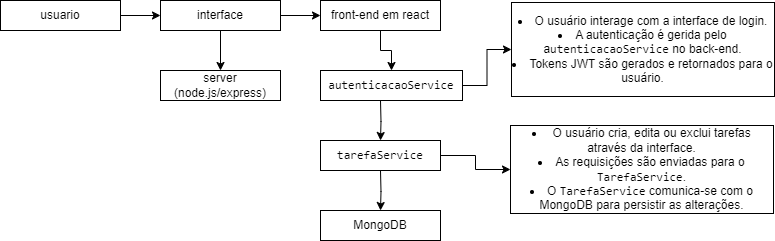

The diagram above was exported from draw.io. Its source (the exported page's mxGraphModel, read from the mxfile embedded in the PNG):
<mxGraphModel dx="1434" dy="780" grid="0" gridSize="10" guides="1" tooltips="1" connect="1" arrows="1" fold="1" page="1" pageScale="1" pageWidth="827" pageHeight="1169" background="#FFFFFF" math="0" shadow="0">
  <root>
    <mxCell id="0" />
    <mxCell id="1" parent="0" />
    <mxCell id="oR1V7WgQXlibpOUYCLzO-4" style="edgeStyle=orthogonalEdgeStyle;rounded=0;orthogonalLoop=1;jettySize=auto;html=1;" parent="1" source="oR1V7WgQXlibpOUYCLzO-1" target="oR1V7WgQXlibpOUYCLzO-2" edge="1">
      <mxGeometry relative="1" as="geometry" />
    </mxCell>
    <mxCell id="oR1V7WgQXlibpOUYCLzO-1" value="usuario" style="rounded=0;whiteSpace=wrap;html=1;" parent="1" vertex="1">
      <mxGeometry x="40" y="50" width="120" height="30" as="geometry" />
    </mxCell>
    <mxCell id="oR1V7WgQXlibpOUYCLzO-5" style="edgeStyle=orthogonalEdgeStyle;rounded=0;orthogonalLoop=1;jettySize=auto;html=1;" parent="1" source="oR1V7WgQXlibpOUYCLzO-2" target="oR1V7WgQXlibpOUYCLzO-3" edge="1">
      <mxGeometry relative="1" as="geometry" />
    </mxCell>
    <mxCell id="oR1V7WgQXlibpOUYCLzO-7" value="" style="edgeStyle=orthogonalEdgeStyle;rounded=0;orthogonalLoop=1;jettySize=auto;html=1;" parent="1" source="oR1V7WgQXlibpOUYCLzO-2" target="oR1V7WgQXlibpOUYCLzO-6" edge="1">
      <mxGeometry relative="1" as="geometry" />
    </mxCell>
    <mxCell id="oR1V7WgQXlibpOUYCLzO-2" value="interface" style="rounded=0;whiteSpace=wrap;html=1;" parent="1" vertex="1">
      <mxGeometry x="200" y="50" width="120" height="30" as="geometry" />
    </mxCell>
    <mxCell id="oR1V7WgQXlibpOUYCLzO-9" value="" style="edgeStyle=orthogonalEdgeStyle;rounded=0;orthogonalLoop=1;jettySize=auto;html=1;" parent="1" source="oR1V7WgQXlibpOUYCLzO-3" target="oR1V7WgQXlibpOUYCLzO-8" edge="1">
      <mxGeometry relative="1" as="geometry" />
    </mxCell>
    <mxCell id="oR1V7WgQXlibpOUYCLzO-3" value="front-end em react" style="rounded=0;whiteSpace=wrap;html=1;" parent="1" vertex="1">
      <mxGeometry x="360" y="50" width="120" height="30" as="geometry" />
    </mxCell>
    <mxCell id="oR1V7WgQXlibpOUYCLzO-6" value="server (node.js/express)" style="rounded=0;whiteSpace=wrap;html=1;" parent="1" vertex="1">
      <mxGeometry x="200" y="120" width="120" height="30" as="geometry" />
    </mxCell>
    <mxCell id="za9qcvJLj2TuKlJlRWet-2" value="" style="edgeStyle=orthogonalEdgeStyle;rounded=0;orthogonalLoop=1;jettySize=auto;html=1;" edge="1" parent="1" source="oR1V7WgQXlibpOUYCLzO-8" target="za9qcvJLj2TuKlJlRWet-1">
      <mxGeometry relative="1" as="geometry" />
    </mxCell>
    <mxCell id="oR1V7WgQXlibpOUYCLzO-8" value="&lt;pre&gt;autenticacaoService&lt;/pre&gt;" style="rounded=0;whiteSpace=wrap;html=1;" parent="1" vertex="1">
      <mxGeometry x="360" y="120" width="142" height="30" as="geometry" />
    </mxCell>
    <mxCell id="oR1V7WgQXlibpOUYCLzO-10" value="" style="edgeStyle=orthogonalEdgeStyle;rounded=0;orthogonalLoop=1;jettySize=auto;html=1;" parent="1" target="oR1V7WgQXlibpOUYCLzO-11" edge="1">
      <mxGeometry relative="1" as="geometry">
        <mxPoint x="420" y="150" as="sourcePoint" />
      </mxGeometry>
    </mxCell>
    <mxCell id="za9qcvJLj2TuKlJlRWet-4" value="" style="edgeStyle=orthogonalEdgeStyle;rounded=0;orthogonalLoop=1;jettySize=auto;html=1;" edge="1" parent="1" source="oR1V7WgQXlibpOUYCLzO-11" target="za9qcvJLj2TuKlJlRWet-3">
      <mxGeometry relative="1" as="geometry" />
    </mxCell>
    <mxCell id="oR1V7WgQXlibpOUYCLzO-11" value="&lt;pre&gt;tarefaService&lt;/pre&gt;" style="rounded=0;whiteSpace=wrap;html=1;" parent="1" vertex="1">
      <mxGeometry x="360" y="190" width="120" height="30" as="geometry" />
    </mxCell>
    <mxCell id="oR1V7WgQXlibpOUYCLzO-12" value="" style="edgeStyle=orthogonalEdgeStyle;rounded=0;orthogonalLoop=1;jettySize=auto;html=1;" parent="1" target="oR1V7WgQXlibpOUYCLzO-13" edge="1">
      <mxGeometry relative="1" as="geometry">
        <mxPoint x="420" y="220" as="sourcePoint" />
      </mxGeometry>
    </mxCell>
    <mxCell id="oR1V7WgQXlibpOUYCLzO-13" value="MongoDB" style="rounded=0;whiteSpace=wrap;html=1;" parent="1" vertex="1">
      <mxGeometry x="360" y="260" width="120" height="30" as="geometry" />
    </mxCell>
    <mxCell id="za9qcvJLj2TuKlJlRWet-1" value="&lt;li&gt;O usuário interage com a interface de login.&lt;/li&gt;&lt;li&gt;A autenticação é gerida pelo a&lt;code&gt;utenticacaoService&lt;/code&gt; no back-end.&lt;/li&gt;&lt;li&gt;Tokens JWT são gerados e retornados para o usuário.&lt;/li&gt;" style="whiteSpace=wrap;html=1;rounded=0;" vertex="1" parent="1">
      <mxGeometry x="551" y="52" width="263" height="94" as="geometry" />
    </mxCell>
    <mxCell id="za9qcvJLj2TuKlJlRWet-3" value="&lt;li&gt;&amp;nbsp;O usuário cria, edita ou exclui tarefas através da interface.&lt;/li&gt;&lt;li&gt;As requisições são enviadas para o &lt;code&gt;TarefaService&lt;/code&gt;.&lt;/li&gt;&lt;li&gt;O &lt;code&gt;TarefaService&lt;/code&gt; comunica-se com o MongoDB para persistir as alterações.&lt;/li&gt;" style="whiteSpace=wrap;html=1;rounded=0;" vertex="1" parent="1">
      <mxGeometry x="550" y="175" width="263" height="88" as="geometry" />
    </mxCell>
  </root>
</mxGraphModel>